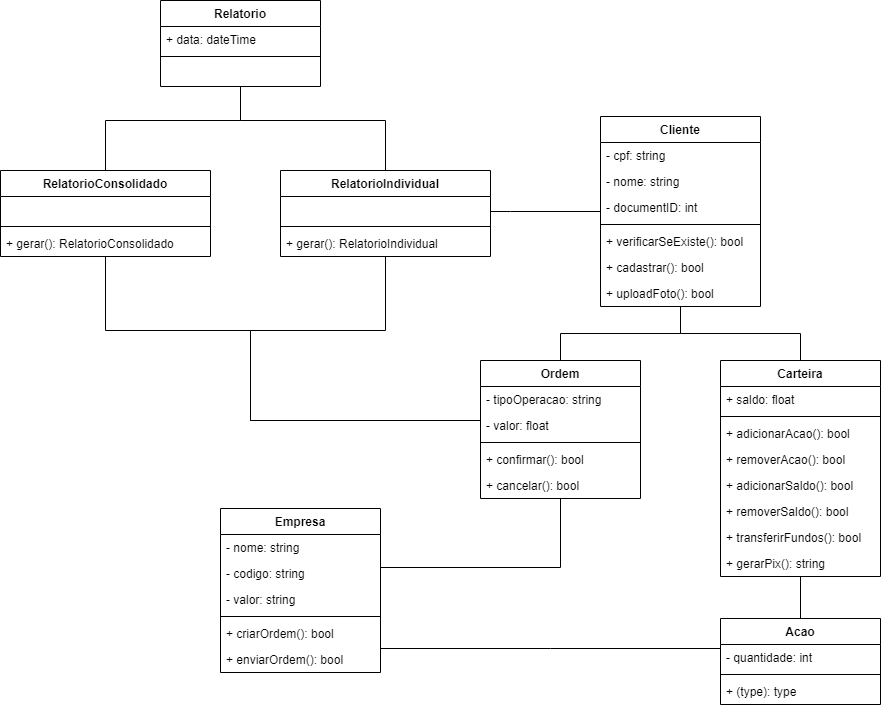

The diagram above was exported from draw.io. Its source (the exported page's mxGraphModel, read from the mxfile embedded in the PNG):
<mxGraphModel dx="2937" dy="729" grid="1" gridSize="10" guides="1" tooltips="1" connect="1" arrows="1" fold="1" page="1" pageScale="1" pageWidth="827" pageHeight="1169" math="0" shadow="0">
  <root>
    <mxCell id="0" />
    <mxCell id="1" value="CasosDeUso" style="" parent="0" />
    <mxCell id="t2sd1NjP5f4uPXfPDoe--1" style="edgeStyle=orthogonalEdgeStyle;rounded=0;orthogonalLoop=1;jettySize=auto;html=1;endArrow=none;endFill=0;" parent="1" source="todxeO8FTJwQxm3EKzy9-1" target="todxeO8FTJwQxm3EKzy9-21" edge="1">
      <mxGeometry relative="1" as="geometry" />
    </mxCell>
    <mxCell id="t2sd1NjP5f4uPXfPDoe--2" style="edgeStyle=orthogonalEdgeStyle;rounded=0;orthogonalLoop=1;jettySize=auto;html=1;endArrow=none;endFill=0;" parent="1" source="todxeO8FTJwQxm3EKzy9-1" target="todxeO8FTJwQxm3EKzy9-5" edge="1">
      <mxGeometry relative="1" as="geometry" />
    </mxCell>
    <mxCell id="todxeO8FTJwQxm3EKzy9-1" value="Cliente" style="swimlane;fontStyle=1;align=center;verticalAlign=top;childLayout=stackLayout;horizontal=1;startSize=26;horizontalStack=0;resizeParent=1;resizeParentMax=0;resizeLast=0;collapsible=1;marginBottom=0;" parent="1" vertex="1">
      <mxGeometry x="-680" y="368" width="160" height="190" as="geometry" />
    </mxCell>
    <mxCell id="t2sd1NjP5f4uPXfPDoe--8" value="- cpf: string" style="text;strokeColor=none;fillColor=none;align=left;verticalAlign=top;spacingLeft=4;spacingRight=4;overflow=hidden;rotatable=0;points=[[0,0.5],[1,0.5]];portConstraint=eastwest;" parent="todxeO8FTJwQxm3EKzy9-1" vertex="1">
      <mxGeometry y="26" width="160" height="26" as="geometry" />
    </mxCell>
    <mxCell id="todxeO8FTJwQxm3EKzy9-2" value="- nome: string" style="text;strokeColor=none;fillColor=none;align=left;verticalAlign=top;spacingLeft=4;spacingRight=4;overflow=hidden;rotatable=0;points=[[0,0.5],[1,0.5]];portConstraint=eastwest;" parent="todxeO8FTJwQxm3EKzy9-1" vertex="1">
      <mxGeometry y="52" width="160" height="26" as="geometry" />
    </mxCell>
    <mxCell id="t2sd1NjP5f4uPXfPDoe--7" value="- documentID: int" style="text;strokeColor=none;fillColor=none;align=left;verticalAlign=top;spacingLeft=4;spacingRight=4;overflow=hidden;rotatable=0;points=[[0,0.5],[1,0.5]];portConstraint=eastwest;" parent="todxeO8FTJwQxm3EKzy9-1" vertex="1">
      <mxGeometry y="78" width="160" height="26" as="geometry" />
    </mxCell>
    <mxCell id="todxeO8FTJwQxm3EKzy9-3" value="" style="line;strokeWidth=1;fillColor=none;align=left;verticalAlign=middle;spacingTop=-1;spacingLeft=3;spacingRight=3;rotatable=0;labelPosition=right;points=[];portConstraint=eastwest;" parent="todxeO8FTJwQxm3EKzy9-1" vertex="1">
      <mxGeometry y="104" width="160" height="8" as="geometry" />
    </mxCell>
    <mxCell id="todxeO8FTJwQxm3EKzy9-4" value="+ verificarSeExiste(): bool" style="text;strokeColor=none;fillColor=none;align=left;verticalAlign=top;spacingLeft=4;spacingRight=4;overflow=hidden;rotatable=0;points=[[0,0.5],[1,0.5]];portConstraint=eastwest;" parent="todxeO8FTJwQxm3EKzy9-1" vertex="1">
      <mxGeometry y="112" width="160" height="26" as="geometry" />
    </mxCell>
    <mxCell id="t2sd1NjP5f4uPXfPDoe--9" value="+ cadastrar(): bool" style="text;strokeColor=none;fillColor=none;align=left;verticalAlign=top;spacingLeft=4;spacingRight=4;overflow=hidden;rotatable=0;points=[[0,0.5],[1,0.5]];portConstraint=eastwest;" parent="todxeO8FTJwQxm3EKzy9-1" vertex="1">
      <mxGeometry y="138" width="160" height="26" as="geometry" />
    </mxCell>
    <mxCell id="t2sd1NjP5f4uPXfPDoe--10" value="+ uploadFoto(): bool" style="text;strokeColor=none;fillColor=none;align=left;verticalAlign=top;spacingLeft=4;spacingRight=4;overflow=hidden;rotatable=0;points=[[0,0.5],[1,0.5]];portConstraint=eastwest;" parent="todxeO8FTJwQxm3EKzy9-1" vertex="1">
      <mxGeometry y="164" width="160" height="26" as="geometry" />
    </mxCell>
    <mxCell id="t2sd1NjP5f4uPXfPDoe--3" style="edgeStyle=orthogonalEdgeStyle;rounded=0;orthogonalLoop=1;jettySize=auto;html=1;endArrow=none;endFill=0;" parent="1" source="todxeO8FTJwQxm3EKzy9-5" target="todxeO8FTJwQxm3EKzy9-9" edge="1">
      <mxGeometry relative="1" as="geometry" />
    </mxCell>
    <mxCell id="todxeO8FTJwQxm3EKzy9-5" value="Carteira" style="swimlane;fontStyle=1;align=center;verticalAlign=top;childLayout=stackLayout;horizontal=1;startSize=26;horizontalStack=0;resizeParent=1;resizeParentMax=0;resizeLast=0;collapsible=1;marginBottom=0;" parent="1" vertex="1">
      <mxGeometry x="-560" y="612" width="160" height="216" as="geometry" />
    </mxCell>
    <mxCell id="todxeO8FTJwQxm3EKzy9-6" value="+ saldo: float" style="text;strokeColor=none;fillColor=none;align=left;verticalAlign=top;spacingLeft=4;spacingRight=4;overflow=hidden;rotatable=0;points=[[0,0.5],[1,0.5]];portConstraint=eastwest;" parent="todxeO8FTJwQxm3EKzy9-5" vertex="1">
      <mxGeometry y="26" width="160" height="26" as="geometry" />
    </mxCell>
    <mxCell id="todxeO8FTJwQxm3EKzy9-7" value="" style="line;strokeWidth=1;fillColor=none;align=left;verticalAlign=middle;spacingTop=-1;spacingLeft=3;spacingRight=3;rotatable=0;labelPosition=right;points=[];portConstraint=eastwest;" parent="todxeO8FTJwQxm3EKzy9-5" vertex="1">
      <mxGeometry y="52" width="160" height="8" as="geometry" />
    </mxCell>
    <mxCell id="todxeO8FTJwQxm3EKzy9-8" value="+ adicionarAcao(): bool" style="text;strokeColor=none;fillColor=none;align=left;verticalAlign=top;spacingLeft=4;spacingRight=4;overflow=hidden;rotatable=0;points=[[0,0.5],[1,0.5]];portConstraint=eastwest;" parent="todxeO8FTJwQxm3EKzy9-5" vertex="1">
      <mxGeometry y="60" width="160" height="26" as="geometry" />
    </mxCell>
    <mxCell id="t2sd1NjP5f4uPXfPDoe--11" value="+ removerAcao(): bool" style="text;strokeColor=none;fillColor=none;align=left;verticalAlign=top;spacingLeft=4;spacingRight=4;overflow=hidden;rotatable=0;points=[[0,0.5],[1,0.5]];portConstraint=eastwest;" parent="todxeO8FTJwQxm3EKzy9-5" vertex="1">
      <mxGeometry y="86" width="160" height="26" as="geometry" />
    </mxCell>
    <mxCell id="t2sd1NjP5f4uPXfPDoe--12" value="+ adicionarSaldo(): bool" style="text;strokeColor=none;fillColor=none;align=left;verticalAlign=top;spacingLeft=4;spacingRight=4;overflow=hidden;rotatable=0;points=[[0,0.5],[1,0.5]];portConstraint=eastwest;" parent="todxeO8FTJwQxm3EKzy9-5" vertex="1">
      <mxGeometry y="112" width="160" height="26" as="geometry" />
    </mxCell>
    <mxCell id="t2sd1NjP5f4uPXfPDoe--13" value="+ removerSaldo(): bool" style="text;strokeColor=none;fillColor=none;align=left;verticalAlign=top;spacingLeft=4;spacingRight=4;overflow=hidden;rotatable=0;points=[[0,0.5],[1,0.5]];portConstraint=eastwest;" parent="todxeO8FTJwQxm3EKzy9-5" vertex="1">
      <mxGeometry y="138" width="160" height="26" as="geometry" />
    </mxCell>
    <mxCell id="7OzRXPqZREromVNNSD6S-1" value="+ transferirFundos(): bool" style="text;strokeColor=none;fillColor=none;align=left;verticalAlign=top;spacingLeft=4;spacingRight=4;overflow=hidden;rotatable=0;points=[[0,0.5],[1,0.5]];portConstraint=eastwest;" vertex="1" parent="todxeO8FTJwQxm3EKzy9-5">
      <mxGeometry y="164" width="160" height="26" as="geometry" />
    </mxCell>
    <mxCell id="7OzRXPqZREromVNNSD6S-10" value="+ gerarPix(): string" style="text;strokeColor=none;fillColor=none;align=left;verticalAlign=top;spacingLeft=4;spacingRight=4;overflow=hidden;rotatable=0;points=[[0,0.5],[1,0.5]];portConstraint=eastwest;" vertex="1" parent="todxeO8FTJwQxm3EKzy9-5">
      <mxGeometry y="190" width="160" height="26" as="geometry" />
    </mxCell>
    <mxCell id="lwGlz0tEboUSUDCUEWOL-20" style="edgeStyle=orthogonalEdgeStyle;rounded=0;orthogonalLoop=1;jettySize=auto;html=1;endArrow=none;endFill=0;" parent="1" source="todxeO8FTJwQxm3EKzy9-9" target="lwGlz0tEboUSUDCUEWOL-1" edge="1">
      <mxGeometry relative="1" as="geometry">
        <Array as="points">
          <mxPoint x="-730" y="900" />
          <mxPoint x="-730" y="900" />
        </Array>
      </mxGeometry>
    </mxCell>
    <mxCell id="todxeO8FTJwQxm3EKzy9-9" value="Acao" style="swimlane;fontStyle=1;align=center;verticalAlign=top;childLayout=stackLayout;horizontal=1;startSize=26;horizontalStack=0;resizeParent=1;resizeParentMax=0;resizeLast=0;collapsible=1;marginBottom=0;" parent="1" vertex="1">
      <mxGeometry x="-560" y="870" width="160" height="86" as="geometry" />
    </mxCell>
    <mxCell id="lwGlz0tEboUSUDCUEWOL-19" value="- quantidade: int" style="text;strokeColor=none;fillColor=none;align=left;verticalAlign=top;spacingLeft=4;spacingRight=4;overflow=hidden;rotatable=0;points=[[0,0.5],[1,0.5]];portConstraint=eastwest;" parent="todxeO8FTJwQxm3EKzy9-9" vertex="1">
      <mxGeometry y="26" width="160" height="26" as="geometry" />
    </mxCell>
    <mxCell id="todxeO8FTJwQxm3EKzy9-11" value="" style="line;strokeWidth=1;fillColor=none;align=left;verticalAlign=middle;spacingTop=-1;spacingLeft=3;spacingRight=3;rotatable=0;labelPosition=right;points=[];portConstraint=eastwest;" parent="todxeO8FTJwQxm3EKzy9-9" vertex="1">
      <mxGeometry y="52" width="160" height="8" as="geometry" />
    </mxCell>
    <mxCell id="todxeO8FTJwQxm3EKzy9-12" value="+ (type): type" style="text;strokeColor=none;fillColor=none;align=left;verticalAlign=top;spacingLeft=4;spacingRight=4;overflow=hidden;rotatable=0;points=[[0,0.5],[1,0.5]];portConstraint=eastwest;" parent="todxeO8FTJwQxm3EKzy9-9" vertex="1">
      <mxGeometry y="60" width="160" height="26" as="geometry" />
    </mxCell>
    <mxCell id="todxeO8FTJwQxm3EKzy9-21" value="Ordem" style="swimlane;fontStyle=1;align=center;verticalAlign=top;childLayout=stackLayout;horizontal=1;startSize=26;horizontalStack=0;resizeParent=1;resizeParentMax=0;resizeLast=0;collapsible=1;marginBottom=0;" parent="1" vertex="1">
      <mxGeometry x="-800" y="612" width="160" height="138" as="geometry" />
    </mxCell>
    <mxCell id="t2sd1NjP5f4uPXfPDoe--27" value="- tipoOperacao: string" style="text;strokeColor=none;fillColor=none;align=left;verticalAlign=top;spacingLeft=4;spacingRight=4;overflow=hidden;rotatable=0;points=[[0,0.5],[1,0.5]];portConstraint=eastwest;" parent="todxeO8FTJwQxm3EKzy9-21" vertex="1">
      <mxGeometry y="26" width="160" height="26" as="geometry" />
    </mxCell>
    <mxCell id="todxeO8FTJwQxm3EKzy9-22" value="- valor: float" style="text;strokeColor=none;fillColor=none;align=left;verticalAlign=top;spacingLeft=4;spacingRight=4;overflow=hidden;rotatable=0;points=[[0,0.5],[1,0.5]];portConstraint=eastwest;" parent="todxeO8FTJwQxm3EKzy9-21" vertex="1">
      <mxGeometry y="52" width="160" height="26" as="geometry" />
    </mxCell>
    <mxCell id="todxeO8FTJwQxm3EKzy9-23" value="" style="line;strokeWidth=1;fillColor=none;align=left;verticalAlign=middle;spacingTop=-1;spacingLeft=3;spacingRight=3;rotatable=0;labelPosition=right;points=[];portConstraint=eastwest;" parent="todxeO8FTJwQxm3EKzy9-21" vertex="1">
      <mxGeometry y="78" width="160" height="8" as="geometry" />
    </mxCell>
    <mxCell id="t2sd1NjP5f4uPXfPDoe--26" value="+ confirmar(): bool" style="text;strokeColor=none;fillColor=none;align=left;verticalAlign=top;spacingLeft=4;spacingRight=4;overflow=hidden;rotatable=0;points=[[0,0.5],[1,0.5]];portConstraint=eastwest;" parent="todxeO8FTJwQxm3EKzy9-21" vertex="1">
      <mxGeometry y="86" width="160" height="26" as="geometry" />
    </mxCell>
    <mxCell id="t2sd1NjP5f4uPXfPDoe--29" value="+ cancelar(): bool" style="text;strokeColor=none;fillColor=none;align=left;verticalAlign=top;spacingLeft=4;spacingRight=4;overflow=hidden;rotatable=0;points=[[0,0.5],[1,0.5]];portConstraint=eastwest;" parent="todxeO8FTJwQxm3EKzy9-21" vertex="1">
      <mxGeometry y="112" width="160" height="26" as="geometry" />
    </mxCell>
    <mxCell id="t2sd1NjP5f4uPXfPDoe--4" style="edgeStyle=orthogonalEdgeStyle;rounded=0;orthogonalLoop=1;jettySize=auto;html=1;endArrow=none;endFill=0;" parent="1" source="todxeO8FTJwQxm3EKzy9-25" target="todxeO8FTJwQxm3EKzy9-33" edge="1">
      <mxGeometry relative="1" as="geometry">
        <Array as="points">
          <mxPoint x="-1040" y="372" />
          <mxPoint x="-1175" y="372" />
        </Array>
      </mxGeometry>
    </mxCell>
    <mxCell id="t2sd1NjP5f4uPXfPDoe--5" style="edgeStyle=orthogonalEdgeStyle;rounded=0;orthogonalLoop=1;jettySize=auto;html=1;endArrow=none;endFill=0;" parent="1" source="todxeO8FTJwQxm3EKzy9-25" target="todxeO8FTJwQxm3EKzy9-29" edge="1">
      <mxGeometry relative="1" as="geometry">
        <Array as="points">
          <mxPoint x="-1040" y="372" />
          <mxPoint x="-895" y="372" />
        </Array>
      </mxGeometry>
    </mxCell>
    <mxCell id="todxeO8FTJwQxm3EKzy9-25" value="Relatorio" style="swimlane;fontStyle=1;align=center;verticalAlign=top;childLayout=stackLayout;horizontal=1;startSize=26;horizontalStack=0;resizeParent=1;resizeParentMax=0;resizeLast=0;collapsible=1;marginBottom=0;" parent="1" vertex="1">
      <mxGeometry x="-1120" y="252" width="160" height="86" as="geometry" />
    </mxCell>
    <mxCell id="todxeO8FTJwQxm3EKzy9-30" value="+ data: dateTime" style="text;strokeColor=none;fillColor=none;align=left;verticalAlign=top;spacingLeft=4;spacingRight=4;overflow=hidden;rotatable=0;points=[[0,0.5],[1,0.5]];portConstraint=eastwest;" parent="todxeO8FTJwQxm3EKzy9-25" vertex="1">
      <mxGeometry y="26" width="160" height="26" as="geometry" />
    </mxCell>
    <mxCell id="todxeO8FTJwQxm3EKzy9-27" value="" style="line;strokeWidth=1;fillColor=none;align=left;verticalAlign=middle;spacingTop=-1;spacingLeft=3;spacingRight=3;rotatable=0;labelPosition=right;points=[];portConstraint=eastwest;" parent="todxeO8FTJwQxm3EKzy9-25" vertex="1">
      <mxGeometry y="52" width="160" height="8" as="geometry" />
    </mxCell>
    <mxCell id="todxeO8FTJwQxm3EKzy9-28" value="  " style="text;strokeColor=none;fillColor=none;align=left;verticalAlign=top;spacingLeft=4;spacingRight=4;overflow=hidden;rotatable=0;points=[[0,0.5],[1,0.5]];portConstraint=eastwest;" parent="todxeO8FTJwQxm3EKzy9-25" vertex="1">
      <mxGeometry y="60" width="160" height="26" as="geometry" />
    </mxCell>
    <mxCell id="t2sd1NjP5f4uPXfPDoe--17" style="edgeStyle=orthogonalEdgeStyle;rounded=0;orthogonalLoop=1;jettySize=auto;html=1;endArrow=none;endFill=0;" parent="1" source="todxeO8FTJwQxm3EKzy9-29" target="todxeO8FTJwQxm3EKzy9-1" edge="1">
      <mxGeometry relative="1" as="geometry">
        <Array as="points">
          <mxPoint x="-770" y="463" />
          <mxPoint x="-770" y="463" />
        </Array>
      </mxGeometry>
    </mxCell>
    <mxCell id="t2sd1NjP5f4uPXfPDoe--32" style="edgeStyle=orthogonalEdgeStyle;rounded=0;orthogonalLoop=1;jettySize=auto;html=1;endArrow=none;endFill=0;" parent="1" source="todxeO8FTJwQxm3EKzy9-29" target="todxeO8FTJwQxm3EKzy9-21" edge="1">
      <mxGeometry relative="1" as="geometry">
        <mxPoint x="-860" y="792" as="targetPoint" />
        <Array as="points">
          <mxPoint x="-895" y="582" />
          <mxPoint x="-1030" y="582" />
          <mxPoint x="-1030" y="672" />
        </Array>
      </mxGeometry>
    </mxCell>
    <mxCell id="todxeO8FTJwQxm3EKzy9-29" value="RelatorioIndividual" style="swimlane;fontStyle=1;align=center;verticalAlign=top;childLayout=stackLayout;horizontal=1;startSize=26;horizontalStack=0;resizeParent=1;resizeParentMax=0;resizeLast=0;collapsible=1;marginBottom=0;" parent="1" vertex="1">
      <mxGeometry x="-1000" y="422" width="210" height="86" as="geometry" />
    </mxCell>
    <mxCell id="todxeO8FTJwQxm3EKzy9-26" value=" " style="text;strokeColor=none;fillColor=none;align=left;verticalAlign=top;spacingLeft=4;spacingRight=4;overflow=hidden;rotatable=0;points=[[0,0.5],[1,0.5]];portConstraint=eastwest;" parent="todxeO8FTJwQxm3EKzy9-29" vertex="1">
      <mxGeometry y="26" width="210" height="26" as="geometry" />
    </mxCell>
    <mxCell id="todxeO8FTJwQxm3EKzy9-31" value="" style="line;strokeWidth=1;fillColor=none;align=left;verticalAlign=middle;spacingTop=-1;spacingLeft=3;spacingRight=3;rotatable=0;labelPosition=right;points=[];portConstraint=eastwest;" parent="todxeO8FTJwQxm3EKzy9-29" vertex="1">
      <mxGeometry y="52" width="210" height="8" as="geometry" />
    </mxCell>
    <mxCell id="todxeO8FTJwQxm3EKzy9-32" value="+ gerar(): RelatorioIndividual" style="text;strokeColor=none;fillColor=none;align=left;verticalAlign=top;spacingLeft=4;spacingRight=4;overflow=hidden;rotatable=0;points=[[0,0.5],[1,0.5]];portConstraint=eastwest;" parent="todxeO8FTJwQxm3EKzy9-29" vertex="1">
      <mxGeometry y="60" width="210" height="26" as="geometry" />
    </mxCell>
    <mxCell id="t2sd1NjP5f4uPXfPDoe--31" style="edgeStyle=orthogonalEdgeStyle;rounded=0;orthogonalLoop=1;jettySize=auto;html=1;endArrow=none;endFill=0;" parent="1" source="todxeO8FTJwQxm3EKzy9-33" target="todxeO8FTJwQxm3EKzy9-21" edge="1">
      <mxGeometry relative="1" as="geometry">
        <mxPoint x="-850" y="772" as="targetPoint" />
        <Array as="points">
          <mxPoint x="-1175" y="582" />
          <mxPoint x="-1030" y="582" />
          <mxPoint x="-1030" y="672" />
        </Array>
      </mxGeometry>
    </mxCell>
    <mxCell id="todxeO8FTJwQxm3EKzy9-33" value="RelatorioConsolidado" style="swimlane;fontStyle=1;align=center;verticalAlign=top;childLayout=stackLayout;horizontal=1;startSize=26;horizontalStack=0;resizeParent=1;resizeParentMax=0;resizeLast=0;collapsible=1;marginBottom=0;" parent="1" vertex="1">
      <mxGeometry x="-1280" y="422" width="210" height="86" as="geometry" />
    </mxCell>
    <mxCell id="todxeO8FTJwQxm3EKzy9-34" value=" " style="text;strokeColor=none;fillColor=none;align=left;verticalAlign=top;spacingLeft=4;spacingRight=4;overflow=hidden;rotatable=0;points=[[0,0.5],[1,0.5]];portConstraint=eastwest;" parent="todxeO8FTJwQxm3EKzy9-33" vertex="1">
      <mxGeometry y="26" width="210" height="26" as="geometry" />
    </mxCell>
    <mxCell id="todxeO8FTJwQxm3EKzy9-35" value="" style="line;strokeWidth=1;fillColor=none;align=left;verticalAlign=middle;spacingTop=-1;spacingLeft=3;spacingRight=3;rotatable=0;labelPosition=right;points=[];portConstraint=eastwest;" parent="todxeO8FTJwQxm3EKzy9-33" vertex="1">
      <mxGeometry y="52" width="210" height="8" as="geometry" />
    </mxCell>
    <mxCell id="todxeO8FTJwQxm3EKzy9-36" value="+ gerar(): RelatorioConsolidado" style="text;strokeColor=none;fillColor=none;align=left;verticalAlign=top;spacingLeft=4;spacingRight=4;overflow=hidden;rotatable=0;points=[[0,0.5],[1,0.5]];portConstraint=eastwest;" parent="todxeO8FTJwQxm3EKzy9-33" vertex="1">
      <mxGeometry y="60" width="210" height="26" as="geometry" />
    </mxCell>
    <mxCell id="lwGlz0tEboUSUDCUEWOL-9" style="edgeStyle=orthogonalEdgeStyle;rounded=0;orthogonalLoop=1;jettySize=auto;html=1;endArrow=none;endFill=0;" parent="1" source="lwGlz0tEboUSUDCUEWOL-1" target="todxeO8FTJwQxm3EKzy9-21" edge="1">
      <mxGeometry relative="1" as="geometry">
        <Array as="points">
          <mxPoint x="-720" y="819" />
        </Array>
      </mxGeometry>
    </mxCell>
    <mxCell id="lwGlz0tEboUSUDCUEWOL-1" value="Empresa" style="swimlane;fontStyle=1;align=center;verticalAlign=top;childLayout=stackLayout;horizontal=1;startSize=26;horizontalStack=0;resizeParent=1;resizeParentMax=0;resizeLast=0;collapsible=1;marginBottom=0;" parent="1" vertex="1">
      <mxGeometry x="-1060" y="760" width="160" height="164" as="geometry" />
    </mxCell>
    <mxCell id="lwGlz0tEboUSUDCUEWOL-2" value="- nome: string" style="text;strokeColor=none;fillColor=none;align=left;verticalAlign=top;spacingLeft=4;spacingRight=4;overflow=hidden;rotatable=0;points=[[0,0.5],[1,0.5]];portConstraint=eastwest;" parent="lwGlz0tEboUSUDCUEWOL-1" vertex="1">
      <mxGeometry y="26" width="160" height="26" as="geometry" />
    </mxCell>
    <mxCell id="lwGlz0tEboUSUDCUEWOL-3" value="- codigo: string" style="text;strokeColor=none;fillColor=none;align=left;verticalAlign=top;spacingLeft=4;spacingRight=4;overflow=hidden;rotatable=0;points=[[0,0.5],[1,0.5]];portConstraint=eastwest;" parent="lwGlz0tEboUSUDCUEWOL-1" vertex="1">
      <mxGeometry y="52" width="160" height="26" as="geometry" />
    </mxCell>
    <mxCell id="lwGlz0tEboUSUDCUEWOL-4" value="- valor: string" style="text;strokeColor=none;fillColor=none;align=left;verticalAlign=top;spacingLeft=4;spacingRight=4;overflow=hidden;rotatable=0;points=[[0,0.5],[1,0.5]];portConstraint=eastwest;" parent="lwGlz0tEboUSUDCUEWOL-1" vertex="1">
      <mxGeometry y="78" width="160" height="26" as="geometry" />
    </mxCell>
    <mxCell id="lwGlz0tEboUSUDCUEWOL-5" value="" style="line;strokeWidth=1;fillColor=none;align=left;verticalAlign=middle;spacingTop=-1;spacingLeft=3;spacingRight=3;rotatable=0;labelPosition=right;points=[];portConstraint=eastwest;" parent="lwGlz0tEboUSUDCUEWOL-1" vertex="1">
      <mxGeometry y="104" width="160" height="8" as="geometry" />
    </mxCell>
    <mxCell id="lwGlz0tEboUSUDCUEWOL-6" value="+ criarOrdem(): bool" style="text;strokeColor=none;fillColor=none;align=left;verticalAlign=top;spacingLeft=4;spacingRight=4;overflow=hidden;rotatable=0;points=[[0,0.5],[1,0.5]];portConstraint=eastwest;" parent="lwGlz0tEboUSUDCUEWOL-1" vertex="1">
      <mxGeometry y="112" width="160" height="26" as="geometry" />
    </mxCell>
    <mxCell id="lwGlz0tEboUSUDCUEWOL-17" value="+ enviarOrdem(): bool" style="text;strokeColor=none;fillColor=none;align=left;verticalAlign=top;spacingLeft=4;spacingRight=4;overflow=hidden;rotatable=0;points=[[0,0.5],[1,0.5]];portConstraint=eastwest;" parent="lwGlz0tEboUSUDCUEWOL-1" vertex="1">
      <mxGeometry y="138" width="160" height="26" as="geometry" />
    </mxCell>
  </root>
</mxGraphModel>